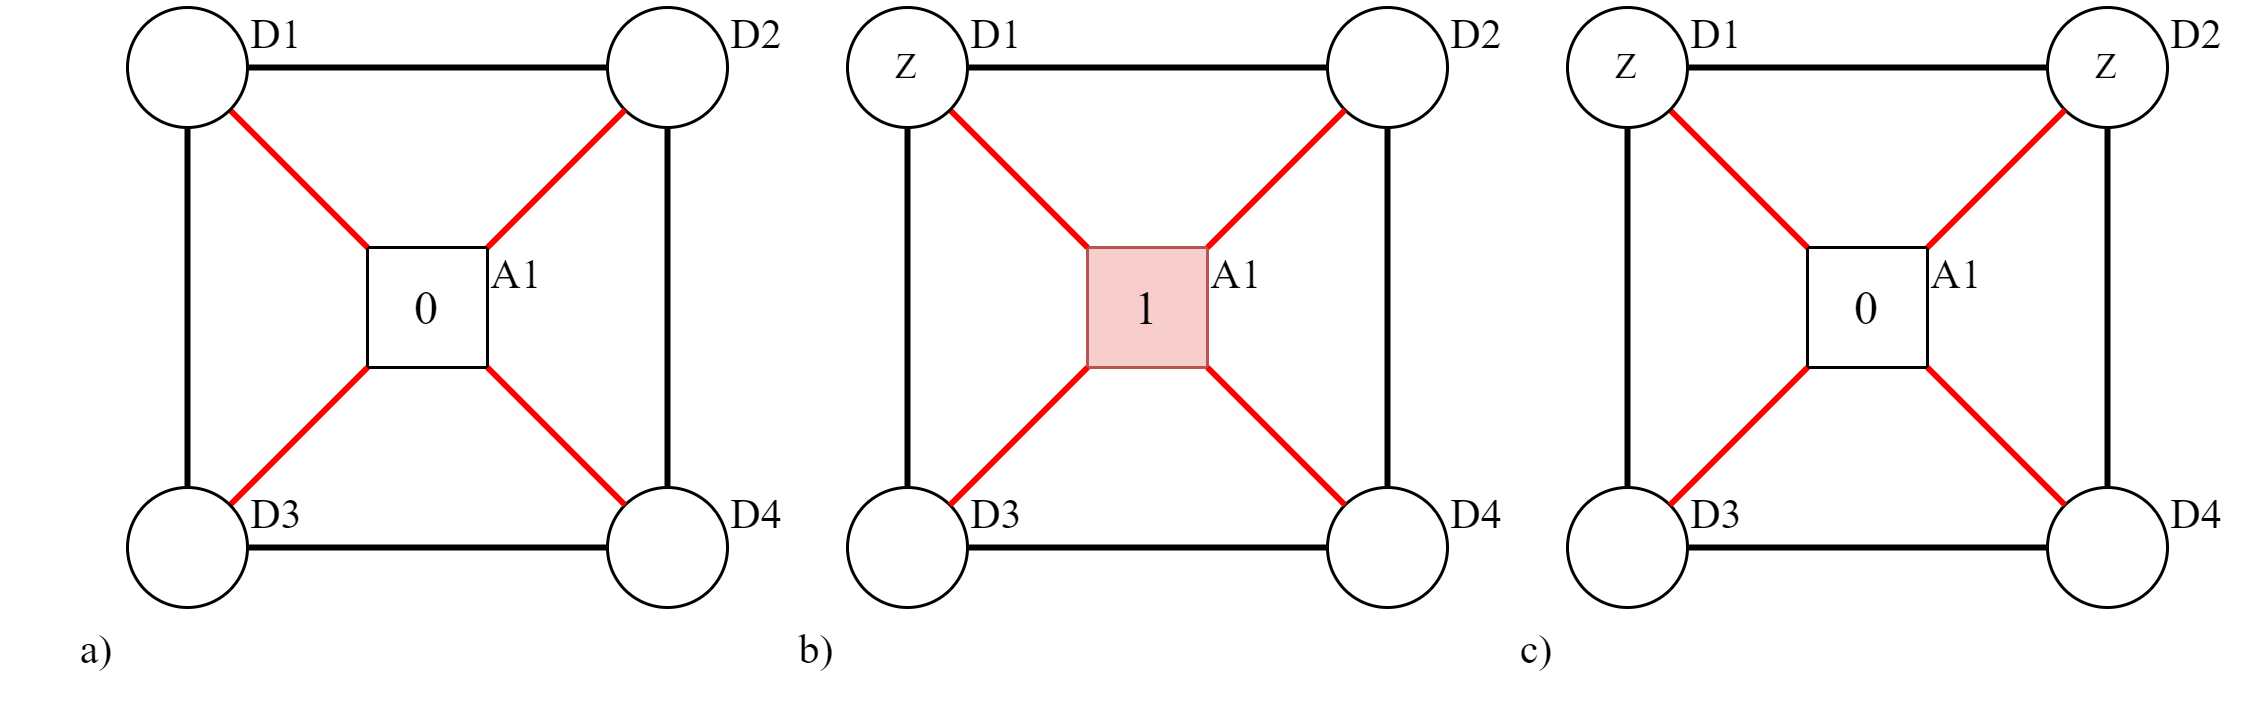

The diagram above was exported from draw.io. Its source (the exported page's mxGraphModel, read from the mxfile embedded in the PNG):
<mxGraphModel dx="1412" dy="830" grid="1" gridSize="10" guides="1" tooltips="1" connect="1" arrows="1" fold="1" page="1" pageScale="1" pageWidth="850" pageHeight="1100" math="0" shadow="0">
  <root>
    <mxCell id="0" />
    <mxCell id="1" parent="0" />
    <mxCell id="2" value="&lt;font style=&quot;font-size: 16px;&quot;&gt;0&lt;/font&gt;" style="rounded=0;whiteSpace=wrap;html=1;fontFamily=Times New Roman;" vertex="1" parent="1">
      <mxGeometry x="360" y="770" width="40" height="40" as="geometry" />
    </mxCell>
    <mxCell id="3" value="&lt;font style=&quot;font-size: 14px;&quot;&gt;A1&lt;/font&gt;" style="text;html=1;strokeColor=none;fillColor=none;align=center;verticalAlign=middle;whiteSpace=wrap;rounded=0;fontFamily=Times New Roman;" vertex="1" parent="1">
      <mxGeometry x="390" y="770" width="40" height="20" as="geometry" />
    </mxCell>
    <mxCell id="4" value="" style="group;fontFamily=Times New Roman;" vertex="1" connectable="0" parent="1">
      <mxGeometry x="440" y="850" width="80" height="70" as="geometry" />
    </mxCell>
    <mxCell id="5" value="" style="group" vertex="1" connectable="0" parent="4">
      <mxGeometry width="70" height="60" as="geometry" />
    </mxCell>
    <mxCell id="6" value="" style="ellipse;whiteSpace=wrap;html=1;aspect=fixed;fontFamily=Times New Roman;" vertex="1" parent="5">
      <mxGeometry width="40" height="40" as="geometry" />
    </mxCell>
    <mxCell id="7" value="&lt;font style=&quot;font-size: 14px;&quot;&gt;D4&lt;/font&gt;" style="text;html=1;strokeColor=none;fillColor=none;align=center;verticalAlign=middle;whiteSpace=wrap;rounded=0;fontFamily=Times New Roman;" vertex="1" parent="5">
      <mxGeometry x="30" width="40" height="20" as="geometry" />
    </mxCell>
    <mxCell id="8" value="" style="endArrow=none;html=1;rounded=0;fontFamily=Times New Roman;strokeWidth=2;strokeColor=#FF0000;entryX=0;entryY=1;entryDx=0;entryDy=0;" edge="1" source="51" target="2" parent="1">
      <mxGeometry width="50" height="50" relative="1" as="geometry">
        <mxPoint x="300" y="840" as="sourcePoint" />
        <mxPoint x="350" y="790" as="targetPoint" />
      </mxGeometry>
    </mxCell>
    <mxCell id="9" value="" style="endArrow=none;html=1;rounded=0;fontFamily=Times New Roman;strokeWidth=2;strokeColor=#FF0000;entryX=0;entryY=0;entryDx=0;entryDy=0;" edge="1" source="11" target="2" parent="1">
      <mxGeometry width="50" height="50" relative="1" as="geometry">
        <mxPoint x="323.1200000000001" y="865.5999999999999" as="sourcePoint" />
        <mxPoint x="370" y="820" as="targetPoint" />
      </mxGeometry>
    </mxCell>
    <mxCell id="10" value="&lt;font style=&quot;font-size: 14px;&quot;&gt;D1&lt;/font&gt;" style="text;html=1;strokeColor=none;fillColor=none;align=center;verticalAlign=middle;whiteSpace=wrap;rounded=0;fontFamily=Times New Roman;" vertex="1" parent="1">
      <mxGeometry x="310" y="690" width="40" height="20" as="geometry" />
    </mxCell>
    <mxCell id="11" value="" style="ellipse;whiteSpace=wrap;html=1;aspect=fixed;fontFamily=Times New Roman;" vertex="1" parent="1">
      <mxGeometry x="280" y="690" width="40" height="40" as="geometry" />
    </mxCell>
    <mxCell id="12" value="" style="ellipse;whiteSpace=wrap;html=1;aspect=fixed;fontFamily=Times New Roman;" vertex="1" parent="1">
      <mxGeometry x="440" y="690" width="40" height="40" as="geometry" />
    </mxCell>
    <mxCell id="13" value="&lt;font style=&quot;font-size: 14px;&quot;&gt;D2&lt;/font&gt;" style="text;html=1;strokeColor=none;fillColor=none;align=center;verticalAlign=middle;whiteSpace=wrap;rounded=0;fontFamily=Times New Roman;" vertex="1" parent="1">
      <mxGeometry x="470" y="690" width="40" height="20" as="geometry" />
    </mxCell>
    <mxCell id="14" value="" style="endArrow=none;html=1;rounded=0;fontFamily=Times New Roman;strokeWidth=2;strokeColor=#FF0000;exitX=1;exitY=0;exitDx=0;exitDy=0;" edge="1" source="2" target="12" parent="1">
      <mxGeometry width="50" height="50" relative="1" as="geometry">
        <mxPoint x="417.08956936891184" y="754.0046485574045" as="sourcePoint" />
        <mxPoint x="462.91999999999996" y="799.89" as="targetPoint" />
      </mxGeometry>
    </mxCell>
    <mxCell id="15" value="" style="endArrow=none;html=1;rounded=0;fontFamily=Times New Roman;strokeWidth=2;strokeColor=#FF0000;" edge="1" source="2" target="6" parent="1">
      <mxGeometry width="50" height="50" relative="1" as="geometry">
        <mxPoint x="410" y="780" as="sourcePoint" />
        <mxPoint x="455.83043063107925" y="734.1146485574133" as="targetPoint" />
      </mxGeometry>
    </mxCell>
    <mxCell id="16" value="&lt;font style=&quot;font-size: 16px;&quot;&gt;1&lt;/font&gt;" style="rounded=0;whiteSpace=wrap;html=1;fontFamily=Times New Roman;fillColor=#f8cecc;strokeColor=#b85450;" vertex="1" parent="1">
      <mxGeometry x="600" y="770" width="40" height="40" as="geometry" />
    </mxCell>
    <mxCell id="17" value="&lt;font style=&quot;font-size: 14px;&quot;&gt;A1&lt;/font&gt;" style="text;html=1;strokeColor=none;fillColor=none;align=center;verticalAlign=middle;whiteSpace=wrap;rounded=0;fontFamily=Times New Roman;" vertex="1" parent="1">
      <mxGeometry x="630" y="770" width="40" height="20" as="geometry" />
    </mxCell>
    <mxCell id="18" value="" style="group" vertex="1" connectable="0" parent="1">
      <mxGeometry x="680" y="850" width="100" height="70" as="geometry" />
    </mxCell>
    <mxCell id="19" value="" style="ellipse;whiteSpace=wrap;html=1;aspect=fixed;fontFamily=Times New Roman;" vertex="1" parent="18">
      <mxGeometry width="40" height="40" as="geometry" />
    </mxCell>
    <mxCell id="20" value="&lt;font style=&quot;font-size: 14px;&quot;&gt;D4&lt;/font&gt;" style="text;html=1;strokeColor=none;fillColor=none;align=center;verticalAlign=middle;whiteSpace=wrap;rounded=0;fontFamily=Times New Roman;" vertex="1" parent="18">
      <mxGeometry x="30" width="40" height="20" as="geometry" />
    </mxCell>
    <mxCell id="21" value="&lt;font style=&quot;font-size: 14px;&quot;&gt;a)&lt;/font&gt;" style="text;html=1;strokeColor=none;fillColor=none;align=center;verticalAlign=middle;whiteSpace=wrap;rounded=0;fontFamily=Times New Roman;" vertex="1" parent="18">
      <mxGeometry x="-440" y="40" width="60" height="30" as="geometry" />
    </mxCell>
    <mxCell id="22" value="&lt;font style=&quot;font-size: 14px;&quot;&gt;c)&lt;/font&gt;" style="text;html=1;strokeColor=none;fillColor=none;align=center;verticalAlign=middle;whiteSpace=wrap;rounded=0;fontFamily=Times New Roman;" vertex="1" parent="18">
      <mxGeometry x="40" y="40" width="60" height="30" as="geometry" />
    </mxCell>
    <mxCell id="23" value="&lt;font style=&quot;font-size: 14px;&quot;&gt;b)&lt;/font&gt;" style="text;html=1;strokeColor=none;fillColor=none;align=center;verticalAlign=middle;whiteSpace=wrap;rounded=0;fontFamily=Times New Roman;" vertex="1" parent="18">
      <mxGeometry x="-200" y="40" width="60" height="30" as="geometry" />
    </mxCell>
    <mxCell id="24" value="" style="group" vertex="1" connectable="0" parent="1">
      <mxGeometry x="520" y="850" width="60" height="60" as="geometry" />
    </mxCell>
    <mxCell id="25" value="" style="ellipse;whiteSpace=wrap;html=1;aspect=fixed;fontFamily=Times New Roman;" vertex="1" parent="24">
      <mxGeometry width="40" height="40" as="geometry" />
    </mxCell>
    <mxCell id="26" value="&lt;font style=&quot;font-size: 14px;&quot;&gt;D3&lt;/font&gt;" style="text;html=1;strokeColor=none;fillColor=none;align=center;verticalAlign=middle;whiteSpace=wrap;rounded=0;fontFamily=Times New Roman;" vertex="1" parent="24">
      <mxGeometry x="30" width="40" height="20" as="geometry" />
    </mxCell>
    <mxCell id="27" value="" style="endArrow=none;html=1;rounded=0;fontFamily=Times New Roman;strokeWidth=2;strokeColor=#FF0000;entryX=0;entryY=1;entryDx=0;entryDy=0;" edge="1" source="25" target="16" parent="1">
      <mxGeometry width="50" height="50" relative="1" as="geometry">
        <mxPoint x="540" y="840" as="sourcePoint" />
        <mxPoint x="590" y="790" as="targetPoint" />
      </mxGeometry>
    </mxCell>
    <mxCell id="28" value="" style="endArrow=none;html=1;rounded=0;fontFamily=Times New Roman;strokeWidth=2;strokeColor=#FF0000;entryX=0;entryY=0;entryDx=0;entryDy=0;" edge="1" source="30" target="16" parent="1">
      <mxGeometry width="50" height="50" relative="1" as="geometry">
        <mxPoint x="563.1200000000001" y="865.5999999999999" as="sourcePoint" />
        <mxPoint x="610" y="820" as="targetPoint" />
      </mxGeometry>
    </mxCell>
    <mxCell id="29" value="&lt;font style=&quot;font-size: 14px;&quot;&gt;D1&lt;/font&gt;" style="text;html=1;strokeColor=none;fillColor=none;align=center;verticalAlign=middle;whiteSpace=wrap;rounded=0;fontFamily=Times New Roman;" vertex="1" parent="1">
      <mxGeometry x="550" y="690" width="40" height="20" as="geometry" />
    </mxCell>
    <mxCell id="30" value="Z" style="ellipse;whiteSpace=wrap;html=1;aspect=fixed;fontFamily=Times New Roman;" vertex="1" parent="1">
      <mxGeometry x="520" y="690" width="40" height="40" as="geometry" />
    </mxCell>
    <mxCell id="31" value="" style="ellipse;whiteSpace=wrap;html=1;aspect=fixed;fontFamily=Times New Roman;" vertex="1" parent="1">
      <mxGeometry x="680" y="690" width="40" height="40" as="geometry" />
    </mxCell>
    <mxCell id="32" value="&lt;font style=&quot;font-size: 14px;&quot;&gt;D2&lt;/font&gt;" style="text;html=1;strokeColor=none;fillColor=none;align=center;verticalAlign=middle;whiteSpace=wrap;rounded=0;fontFamily=Times New Roman;" vertex="1" parent="1">
      <mxGeometry x="710" y="690" width="40" height="20" as="geometry" />
    </mxCell>
    <mxCell id="33" value="" style="endArrow=none;html=1;rounded=0;fontFamily=Times New Roman;strokeWidth=2;strokeColor=#FF0000;exitX=1;exitY=0;exitDx=0;exitDy=0;" edge="1" source="16" target="31" parent="1">
      <mxGeometry width="50" height="50" relative="1" as="geometry">
        <mxPoint x="657.0895693689118" y="754.0046485574045" as="sourcePoint" />
        <mxPoint x="702.92" y="799.89" as="targetPoint" />
      </mxGeometry>
    </mxCell>
    <mxCell id="34" value="" style="endArrow=none;html=1;rounded=0;fontFamily=Times New Roman;strokeWidth=2;strokeColor=#FF0000;" edge="1" source="16" target="19" parent="1">
      <mxGeometry width="50" height="50" relative="1" as="geometry">
        <mxPoint x="650" y="780" as="sourcePoint" />
        <mxPoint x="695.8304306310793" y="734.1146485574133" as="targetPoint" />
      </mxGeometry>
    </mxCell>
    <mxCell id="35" value="&lt;font style=&quot;font-size: 16px;&quot;&gt;0&lt;/font&gt;" style="rounded=0;whiteSpace=wrap;html=1;fontFamily=Times New Roman;" vertex="1" parent="1">
      <mxGeometry x="840" y="770" width="40" height="40" as="geometry" />
    </mxCell>
    <mxCell id="36" value="&lt;font style=&quot;font-size: 14px;&quot;&gt;A1&lt;/font&gt;" style="text;html=1;strokeColor=none;fillColor=none;align=center;verticalAlign=middle;whiteSpace=wrap;rounded=0;fontFamily=Times New Roman;" vertex="1" parent="1">
      <mxGeometry x="870" y="770" width="40" height="20" as="geometry" />
    </mxCell>
    <mxCell id="37" value="" style="group" vertex="1" connectable="0" parent="1">
      <mxGeometry x="920" y="850" width="70" height="60" as="geometry" />
    </mxCell>
    <mxCell id="38" value="" style="ellipse;whiteSpace=wrap;html=1;aspect=fixed;fontFamily=Times New Roman;" vertex="1" parent="37">
      <mxGeometry width="40" height="40" as="geometry" />
    </mxCell>
    <mxCell id="39" value="&lt;font style=&quot;font-size: 14px;&quot;&gt;D4&lt;/font&gt;" style="text;html=1;strokeColor=none;fillColor=none;align=center;verticalAlign=middle;whiteSpace=wrap;rounded=0;fontFamily=Times New Roman;" vertex="1" parent="37">
      <mxGeometry x="30" width="40" height="20" as="geometry" />
    </mxCell>
    <mxCell id="40" value="" style="group" vertex="1" connectable="0" parent="1">
      <mxGeometry x="760" y="850" width="60" height="60" as="geometry" />
    </mxCell>
    <mxCell id="41" value="" style="ellipse;whiteSpace=wrap;html=1;aspect=fixed;fontFamily=Times New Roman;" vertex="1" parent="40">
      <mxGeometry width="40" height="40" as="geometry" />
    </mxCell>
    <mxCell id="42" value="&lt;font style=&quot;font-size: 14px;&quot;&gt;D3&lt;/font&gt;" style="text;html=1;strokeColor=none;fillColor=none;align=center;verticalAlign=middle;whiteSpace=wrap;rounded=0;fontFamily=Times New Roman;" vertex="1" parent="40">
      <mxGeometry x="30" width="40" height="20" as="geometry" />
    </mxCell>
    <mxCell id="43" value="" style="endArrow=none;html=1;rounded=0;fontFamily=Times New Roman;strokeWidth=2;strokeColor=#FF0000;entryX=0;entryY=1;entryDx=0;entryDy=0;" edge="1" source="41" target="35" parent="1">
      <mxGeometry width="50" height="50" relative="1" as="geometry">
        <mxPoint x="780" y="840" as="sourcePoint" />
        <mxPoint x="830" y="790" as="targetPoint" />
      </mxGeometry>
    </mxCell>
    <mxCell id="44" value="" style="endArrow=none;html=1;rounded=0;fontFamily=Times New Roman;strokeWidth=2;strokeColor=#FF0000;entryX=0;entryY=0;entryDx=0;entryDy=0;" edge="1" source="46" target="35" parent="1">
      <mxGeometry width="50" height="50" relative="1" as="geometry">
        <mxPoint x="803.1200000000001" y="865.5999999999999" as="sourcePoint" />
        <mxPoint x="850" y="820" as="targetPoint" />
      </mxGeometry>
    </mxCell>
    <mxCell id="45" value="&lt;font style=&quot;font-size: 14px;&quot;&gt;D1&lt;/font&gt;" style="text;html=1;strokeColor=none;fillColor=none;align=center;verticalAlign=middle;whiteSpace=wrap;rounded=0;fontFamily=Times New Roman;" vertex="1" parent="1">
      <mxGeometry x="790" y="690" width="40" height="20" as="geometry" />
    </mxCell>
    <mxCell id="46" value="Z" style="ellipse;whiteSpace=wrap;html=1;aspect=fixed;fontFamily=Times New Roman;" vertex="1" parent="1">
      <mxGeometry x="760" y="690" width="40" height="40" as="geometry" />
    </mxCell>
    <mxCell id="47" value="Z" style="ellipse;whiteSpace=wrap;html=1;aspect=fixed;fontFamily=Times New Roman;" vertex="1" parent="1">
      <mxGeometry x="920" y="690" width="40" height="40" as="geometry" />
    </mxCell>
    <mxCell id="48" value="&lt;font style=&quot;font-size: 14px;&quot;&gt;D2&lt;/font&gt;" style="text;html=1;strokeColor=none;fillColor=none;align=center;verticalAlign=middle;whiteSpace=wrap;rounded=0;fontFamily=Times New Roman;" vertex="1" parent="1">
      <mxGeometry x="950" y="690" width="40" height="20" as="geometry" />
    </mxCell>
    <mxCell id="49" value="" style="endArrow=none;html=1;rounded=0;fontFamily=Times New Roman;strokeWidth=2;strokeColor=#FF0000;exitX=1;exitY=0;exitDx=0;exitDy=0;" edge="1" source="35" target="47" parent="1">
      <mxGeometry width="50" height="50" relative="1" as="geometry">
        <mxPoint x="897.0895693689118" y="754.0046485574045" as="sourcePoint" />
        <mxPoint x="942.92" y="799.89" as="targetPoint" />
      </mxGeometry>
    </mxCell>
    <mxCell id="50" value="" style="endArrow=none;html=1;rounded=0;fontFamily=Times New Roman;strokeWidth=2;strokeColor=#FF0000;" edge="1" source="35" target="38" parent="1">
      <mxGeometry width="50" height="50" relative="1" as="geometry">
        <mxPoint x="890" y="780" as="sourcePoint" />
        <mxPoint x="935.8304306310793" y="734.1146485574133" as="targetPoint" />
      </mxGeometry>
    </mxCell>
    <mxCell id="51" value="" style="ellipse;whiteSpace=wrap;html=1;aspect=fixed;fontFamily=Times New Roman;" vertex="1" parent="1">
      <mxGeometry x="280" y="850" width="40" height="40" as="geometry" />
    </mxCell>
    <mxCell id="52" value="&lt;font style=&quot;font-size: 14px;&quot;&gt;D3&lt;/font&gt;" style="text;html=1;strokeColor=none;fillColor=none;align=center;verticalAlign=middle;whiteSpace=wrap;rounded=0;fontFamily=Times New Roman;" vertex="1" parent="1">
      <mxGeometry x="310" y="850" width="40" height="20" as="geometry" />
    </mxCell>
    <mxCell id="53" value="" style="endArrow=none;html=1;rounded=0;strokeColor=#000000;strokeWidth=2;fontFamily=Times New Roman;fontSize=14;" edge="1" parent="1">
      <mxGeometry width="50" height="50" relative="1" as="geometry">
        <mxPoint x="300.0000000000002" y="850" as="sourcePoint" />
        <mxPoint x="300.0000000000002" y="730" as="targetPoint" />
      </mxGeometry>
    </mxCell>
    <mxCell id="54" value="" style="endArrow=none;html=1;rounded=0;strokeColor=#000000;strokeWidth=2;fontFamily=Times New Roman;fontSize=14;" edge="1" parent="1">
      <mxGeometry width="50" height="50" relative="1" as="geometry">
        <mxPoint x="320.0000000000002" y="710" as="sourcePoint" />
        <mxPoint x="440.0000000000002" y="710" as="targetPoint" />
      </mxGeometry>
    </mxCell>
    <mxCell id="55" value="" style="endArrow=none;html=1;rounded=0;strokeColor=#000000;strokeWidth=2;fontFamily=Times New Roman;fontSize=14;" edge="1" parent="1">
      <mxGeometry width="50" height="50" relative="1" as="geometry">
        <mxPoint x="460.0000000000002" y="850" as="sourcePoint" />
        <mxPoint x="460.0000000000002" y="730" as="targetPoint" />
      </mxGeometry>
    </mxCell>
    <mxCell id="56" value="" style="endArrow=none;html=1;rounded=0;strokeColor=#000000;strokeWidth=2;fontFamily=Times New Roman;fontSize=14;" edge="1" parent="1">
      <mxGeometry width="50" height="50" relative="1" as="geometry">
        <mxPoint x="320.0000000000002" y="870" as="sourcePoint" />
        <mxPoint x="440.0000000000002" y="870" as="targetPoint" />
      </mxGeometry>
    </mxCell>
    <mxCell id="57" value="" style="endArrow=none;html=1;rounded=0;strokeColor=#000000;strokeWidth=2;fontFamily=Times New Roman;fontSize=14;" edge="1" parent="1">
      <mxGeometry width="50" height="50" relative="1" as="geometry">
        <mxPoint x="540.0000000000002" y="850" as="sourcePoint" />
        <mxPoint x="540.0000000000002" y="730" as="targetPoint" />
      </mxGeometry>
    </mxCell>
    <mxCell id="58" value="" style="endArrow=none;html=1;rounded=0;strokeColor=#000000;strokeWidth=2;fontFamily=Times New Roman;fontSize=14;" edge="1" parent="1">
      <mxGeometry width="50" height="50" relative="1" as="geometry">
        <mxPoint x="560.0000000000002" y="710" as="sourcePoint" />
        <mxPoint x="680" y="710" as="targetPoint" />
      </mxGeometry>
    </mxCell>
    <mxCell id="59" value="" style="endArrow=none;html=1;rounded=0;strokeColor=#000000;strokeWidth=2;fontFamily=Times New Roman;fontSize=14;" edge="1" parent="1">
      <mxGeometry width="50" height="50" relative="1" as="geometry">
        <mxPoint x="700" y="850" as="sourcePoint" />
        <mxPoint x="700" y="730" as="targetPoint" />
      </mxGeometry>
    </mxCell>
    <mxCell id="60" value="" style="endArrow=none;html=1;rounded=0;strokeColor=#000000;strokeWidth=2;fontFamily=Times New Roman;fontSize=14;" edge="1" parent="1">
      <mxGeometry width="50" height="50" relative="1" as="geometry">
        <mxPoint x="560.0000000000002" y="870" as="sourcePoint" />
        <mxPoint x="680" y="870" as="targetPoint" />
      </mxGeometry>
    </mxCell>
    <mxCell id="61" value="" style="endArrow=none;html=1;rounded=0;strokeColor=#000000;strokeWidth=2;fontFamily=Times New Roman;fontSize=14;" edge="1" parent="1">
      <mxGeometry width="50" height="50" relative="1" as="geometry">
        <mxPoint x="780" y="850" as="sourcePoint" />
        <mxPoint x="780" y="730" as="targetPoint" />
      </mxGeometry>
    </mxCell>
    <mxCell id="62" value="" style="endArrow=none;html=1;rounded=0;strokeColor=#000000;strokeWidth=2;fontFamily=Times New Roman;fontSize=14;" edge="1" parent="1">
      <mxGeometry width="50" height="50" relative="1" as="geometry">
        <mxPoint x="800" y="710" as="sourcePoint" />
        <mxPoint x="920" y="710" as="targetPoint" />
      </mxGeometry>
    </mxCell>
    <mxCell id="63" value="" style="endArrow=none;html=1;rounded=0;strokeColor=#000000;strokeWidth=2;fontFamily=Times New Roman;fontSize=14;" edge="1" parent="1">
      <mxGeometry width="50" height="50" relative="1" as="geometry">
        <mxPoint x="940" y="850" as="sourcePoint" />
        <mxPoint x="940" y="730" as="targetPoint" />
      </mxGeometry>
    </mxCell>
    <mxCell id="64" value="" style="endArrow=none;html=1;rounded=0;strokeColor=#000000;strokeWidth=2;fontFamily=Times New Roman;fontSize=14;" edge="1" parent="1">
      <mxGeometry width="50" height="50" relative="1" as="geometry">
        <mxPoint x="800" y="870" as="sourcePoint" />
        <mxPoint x="920" y="870" as="targetPoint" />
      </mxGeometry>
    </mxCell>
  </root>
</mxGraphModel>